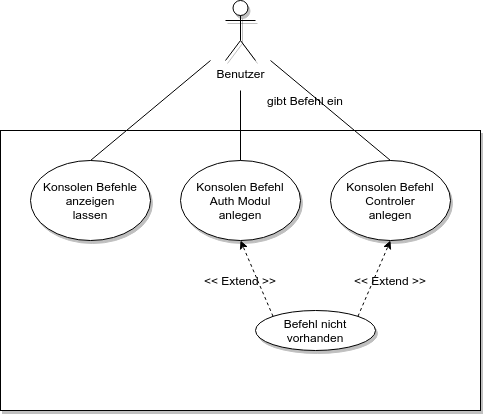

The diagram above was exported from draw.io. Its source (the exported page's mxGraphModel, read from the mxfile embedded in the PNG):
<mxGraphModel dx="1422" dy="693" grid="1" gridSize="10" guides="1" tooltips="1" connect="1" arrows="1" fold="1" page="0" pageScale="1" pageWidth="1169" pageHeight="827" background="none" math="0" shadow="0">
  <root>
    <mxCell id="VNTf4NykXVdU6To7CKVE-0" />
    <mxCell id="VNTf4NykXVdU6To7CKVE-1" parent="VNTf4NykXVdU6To7CKVE-0" />
    <mxCell id="00Kx9La93nIL2cX9nbUQ-16" value="" style="group" parent="VNTf4NykXVdU6To7CKVE-1" vertex="1" connectable="0">
      <mxGeometry x="240" y="150" width="480" height="280" as="geometry" />
    </mxCell>
    <mxCell id="00Kx9La93nIL2cX9nbUQ-5" value="" style="rounded=0;whiteSpace=wrap;html=1;shadow=1;" parent="00Kx9La93nIL2cX9nbUQ-16" vertex="1">
      <mxGeometry width="480" height="280" as="geometry" />
    </mxCell>
    <mxCell id="00Kx9La93nIL2cX9nbUQ-1" value="Konsolen Befehle&lt;br&gt;anzeigen&lt;br&gt;lassen" style="ellipse;whiteSpace=wrap;html=1;shadow=1;" parent="00Kx9La93nIL2cX9nbUQ-16" vertex="1">
      <mxGeometry x="30" y="30" width="120" height="80" as="geometry" />
    </mxCell>
    <mxCell id="00Kx9La93nIL2cX9nbUQ-6" value="Konsolen Befehl&lt;br&gt;Auth Modul&lt;br&gt;anlegen" style="ellipse;whiteSpace=wrap;html=1;shadow=1;" parent="00Kx9La93nIL2cX9nbUQ-16" vertex="1">
      <mxGeometry x="180" y="30" width="120" height="80" as="geometry" />
    </mxCell>
    <mxCell id="00Kx9La93nIL2cX9nbUQ-7" value="Konsolen Befehl&lt;br&gt;Controler&lt;br&gt;anlegen" style="ellipse;whiteSpace=wrap;html=1;shadow=1;" parent="00Kx9La93nIL2cX9nbUQ-16" vertex="1">
      <mxGeometry x="330" y="30" width="120" height="80" as="geometry" />
    </mxCell>
    <mxCell id="00Kx9La93nIL2cX9nbUQ-10" value="Befehl nicht&lt;br&gt;vorhanden" style="ellipse;whiteSpace=wrap;html=1;shadow=1;" parent="00Kx9La93nIL2cX9nbUQ-16" vertex="1">
      <mxGeometry x="255" y="180" width="120" height="40" as="geometry" />
    </mxCell>
    <mxCell id="00Kx9La93nIL2cX9nbUQ-12" value="" style="endArrow=classic;html=1;dashed=1;exitX=0;exitY=0;exitDx=0;exitDy=0;entryX=0.5;entryY=1;entryDx=0;entryDy=0;" parent="00Kx9La93nIL2cX9nbUQ-16" source="00Kx9La93nIL2cX9nbUQ-10" target="00Kx9La93nIL2cX9nbUQ-6" edge="1">
      <mxGeometry width="50" height="50" relative="1" as="geometry">
        <mxPoint x="130" y="220" as="sourcePoint" />
        <mxPoint x="180" y="170" as="targetPoint" />
      </mxGeometry>
    </mxCell>
    <mxCell id="00Kx9La93nIL2cX9nbUQ-13" value="" style="endArrow=classic;html=1;dashed=1;exitX=1;exitY=0;exitDx=0;exitDy=0;entryX=0.5;entryY=1;entryDx=0;entryDy=0;" parent="00Kx9La93nIL2cX9nbUQ-16" source="00Kx9La93nIL2cX9nbUQ-10" target="00Kx9La93nIL2cX9nbUQ-7" edge="1">
      <mxGeometry width="50" height="50" relative="1" as="geometry">
        <mxPoint x="282.57359312880726" y="195.85786437626916" as="sourcePoint" />
        <mxPoint x="250" y="120" as="targetPoint" />
      </mxGeometry>
    </mxCell>
    <mxCell id="00Kx9La93nIL2cX9nbUQ-14" value="&amp;lt;&amp;lt; Extend &amp;gt;&amp;gt;" style="text;html=1;strokeColor=none;fillColor=none;align=center;verticalAlign=middle;whiteSpace=wrap;rounded=0;shadow=1;" parent="00Kx9La93nIL2cX9nbUQ-16" vertex="1">
      <mxGeometry x="195" y="140" width="90" height="20" as="geometry" />
    </mxCell>
    <mxCell id="00Kx9La93nIL2cX9nbUQ-15" value="&amp;lt;&amp;lt; Extend &amp;gt;&amp;gt;" style="text;html=1;strokeColor=none;fillColor=none;align=center;verticalAlign=middle;whiteSpace=wrap;rounded=0;shadow=1;" parent="00Kx9La93nIL2cX9nbUQ-16" vertex="1">
      <mxGeometry x="345" y="140" width="90" height="20" as="geometry" />
    </mxCell>
    <mxCell id="00Kx9La93nIL2cX9nbUQ-0" value="Benutzer&lt;br&gt;" style="shape=umlActor;verticalLabelPosition=bottom;labelBackgroundColor=#ffffff;verticalAlign=top;html=1;outlineConnect=0;shadow=1;" parent="VNTf4NykXVdU6To7CKVE-1" vertex="1">
      <mxGeometry x="465" y="20" width="30" height="60" as="geometry" />
    </mxCell>
    <mxCell id="00Kx9La93nIL2cX9nbUQ-3" value="" style="endArrow=none;html=1;exitX=0.5;exitY=0;exitDx=0;exitDy=0;" parent="VNTf4NykXVdU6To7CKVE-1" source="00Kx9La93nIL2cX9nbUQ-1" edge="1">
      <mxGeometry width="50" height="50" relative="1" as="geometry">
        <mxPoint x="130" y="120" as="sourcePoint" />
        <mxPoint x="450" y="80" as="targetPoint" />
      </mxGeometry>
    </mxCell>
    <mxCell id="00Kx9La93nIL2cX9nbUQ-4" value="gibt Befehl ein" style="text;html=1;strokeColor=none;fillColor=none;align=center;verticalAlign=middle;whiteSpace=wrap;rounded=0;shadow=1;" parent="VNTf4NykXVdU6To7CKVE-1" vertex="1">
      <mxGeometry x="495" y="110" width="100" height="20" as="geometry" />
    </mxCell>
    <mxCell id="00Kx9La93nIL2cX9nbUQ-8" value="" style="endArrow=none;html=1;entryX=0.5;entryY=0;entryDx=0;entryDy=0;" parent="VNTf4NykXVdU6To7CKVE-1" target="00Kx9La93nIL2cX9nbUQ-6" edge="1">
      <mxGeometry width="50" height="50" relative="1" as="geometry">
        <mxPoint x="480" y="110" as="sourcePoint" />
        <mxPoint x="860" y="50" as="targetPoint" />
      </mxGeometry>
    </mxCell>
    <mxCell id="00Kx9La93nIL2cX9nbUQ-9" value="" style="endArrow=none;html=1;entryX=0.5;entryY=0;entryDx=0;entryDy=0;" parent="VNTf4NykXVdU6To7CKVE-1" target="00Kx9La93nIL2cX9nbUQ-7" edge="1">
      <mxGeometry width="50" height="50" relative="1" as="geometry">
        <mxPoint x="510" y="80" as="sourcePoint" />
        <mxPoint x="490" y="190" as="targetPoint" />
      </mxGeometry>
    </mxCell>
  </root>
</mxGraphModel>